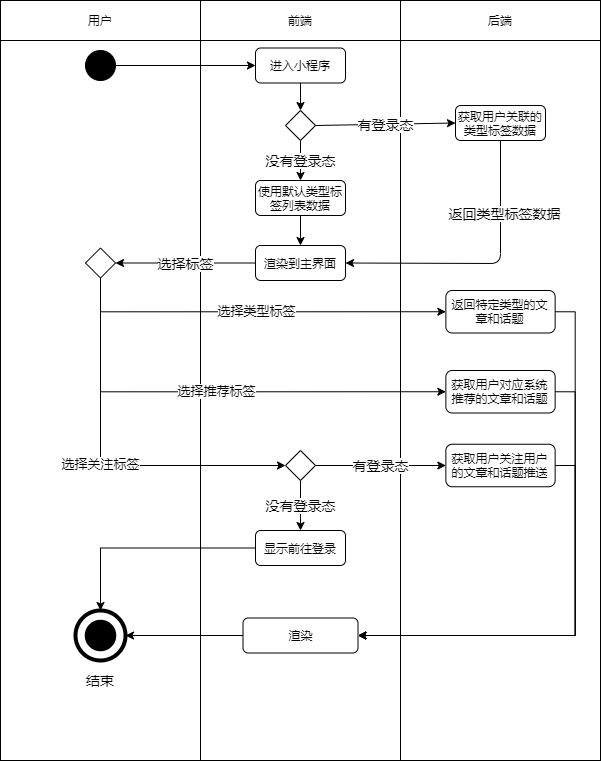

The diagram above was exported from draw.io. Its source (the exported page's mxGraphModel, read from the mxfile embedded in the PNG):
<mxGraphModel dx="1454" dy="596" grid="1" gridSize="10" guides="1" tooltips="1" connect="1" arrows="1" fold="1" page="1" pageScale="1" pageWidth="827" pageHeight="1169" math="0" shadow="0">
  <root>
    <mxCell id="0" />
    <mxCell id="1" parent="0" />
    <mxCell id="3" value="" style="rounded=0;whiteSpace=wrap;html=1;" parent="1" vertex="1">
      <mxGeometry x="440" y="80" width="200" height="720" as="geometry" />
    </mxCell>
    <mxCell id="4" value="" style="rounded=0;whiteSpace=wrap;html=1;" parent="1" vertex="1">
      <mxGeometry x="40" y="80" width="200" height="720" as="geometry" />
    </mxCell>
    <mxCell id="5" value="" style="rounded=0;whiteSpace=wrap;html=1;" parent="1" vertex="1">
      <mxGeometry x="240" y="80" width="200" height="720" as="geometry" />
    </mxCell>
    <mxCell id="6" value="用户" style="rounded=0;whiteSpace=wrap;html=1;" parent="1" vertex="1">
      <mxGeometry x="40" y="40" width="200" height="40" as="geometry" />
    </mxCell>
    <mxCell id="7" value="前端" style="rounded=0;whiteSpace=wrap;html=1;" parent="1" vertex="1">
      <mxGeometry x="240" y="40" width="200" height="40" as="geometry" />
    </mxCell>
    <mxCell id="8" value="后端" style="rounded=0;whiteSpace=wrap;html=1;" parent="1" vertex="1">
      <mxGeometry x="440" y="40" width="200" height="40" as="geometry" />
    </mxCell>
    <mxCell id="10" value="" style="edgeStyle=orthogonalEdgeStyle;rounded=0;orthogonalLoop=1;jettySize=auto;html=1;entryX=0;entryY=0.5;entryDx=0;entryDy=0;" parent="1" source="11" target="12" edge="1">
      <mxGeometry relative="1" as="geometry" />
    </mxCell>
    <mxCell id="11" value="" style="ellipse;whiteSpace=wrap;html=1;aspect=fixed;background=black;strokeColor=#030303;fillColor=#000000;" parent="1" vertex="1">
      <mxGeometry x="125" y="90" width="30" height="30" as="geometry" />
    </mxCell>
    <mxCell id="55" style="edgeStyle=orthogonalEdgeStyle;rounded=0;orthogonalLoop=1;jettySize=auto;html=1;exitX=0.5;exitY=1;exitDx=0;exitDy=0;entryX=0.5;entryY=0;entryDx=0;entryDy=0;fontSize=14;" parent="1" source="12" target="52" edge="1">
      <mxGeometry relative="1" as="geometry" />
    </mxCell>
    <mxCell id="12" value="进入小程序" style="rounded=1;whiteSpace=wrap;html=1;" parent="1" vertex="1">
      <mxGeometry x="295" y="87.5" width="90" height="35" as="geometry" />
    </mxCell>
    <mxCell id="44" value="" style="ellipse;whiteSpace=wrap;html=1;aspect=fixed;rounded=1;strokeColor=#000000;strokeWidth=4;fillColor=none;gradientColor=none;fontSize=14;" parent="1" vertex="1">
      <mxGeometry x="115" y="650" width="50" height="50" as="geometry" />
    </mxCell>
    <mxCell id="45" value="" style="ellipse;whiteSpace=wrap;html=1;aspect=fixed;rounded=1;strokeWidth=4;fontSize=14;fillColor=#000000;" parent="1" vertex="1">
      <mxGeometry x="126.25" y="661.25" width="27.5" height="27.5" as="geometry" />
    </mxCell>
    <mxCell id="47" value="结束" style="text;html=1;strokeColor=none;fillColor=none;align=center;verticalAlign=middle;whiteSpace=wrap;rounded=0;fontSize=14;" parent="1" vertex="1">
      <mxGeometry x="120" y="710" width="40" height="20" as="geometry" />
    </mxCell>
    <mxCell id="61" value="没有登录态" style="edgeStyle=orthogonalEdgeStyle;rounded=0;orthogonalLoop=1;jettySize=auto;html=1;exitX=0.5;exitY=1;exitDx=0;exitDy=0;fontSize=14;" parent="1" source="52" target="59" edge="1">
      <mxGeometry relative="1" as="geometry" />
    </mxCell>
    <mxCell id="52" value="" style="rhombus;whiteSpace=wrap;html=1;" parent="1" vertex="1">
      <mxGeometry x="325" y="150" width="30" height="30" as="geometry" />
    </mxCell>
    <mxCell id="54" value="有登录态" style="endArrow=classic;html=1;exitX=1;exitY=0.5;exitDx=0;exitDy=0;entryX=0;entryY=0.5;entryDx=0;entryDy=0;fontSize=14;" parent="1" source="52" target="56" edge="1">
      <mxGeometry width="50" height="50" relative="1" as="geometry">
        <mxPoint x="690" y="340" as="sourcePoint" />
        <mxPoint x="480" y="165" as="targetPoint" />
      </mxGeometry>
    </mxCell>
    <mxCell id="56" value="获取用户关联的类型标签数据" style="rounded=1;whiteSpace=wrap;html=1;" parent="1" vertex="1">
      <mxGeometry x="495" y="145" width="90" height="35" as="geometry" />
    </mxCell>
    <mxCell id="78" style="edgeStyle=orthogonalEdgeStyle;rounded=0;orthogonalLoop=1;jettySize=auto;html=1;exitX=0.5;exitY=1;exitDx=0;exitDy=0;entryX=0.5;entryY=0;entryDx=0;entryDy=0;fontSize=14;" parent="1" source="59" target="74" edge="1">
      <mxGeometry relative="1" as="geometry" />
    </mxCell>
    <mxCell id="59" value="使用默认类型标签列表数据" style="rounded=1;whiteSpace=wrap;html=1;" parent="1" vertex="1">
      <mxGeometry x="295" y="220" width="90" height="35" as="geometry" />
    </mxCell>
    <mxCell id="99" value="选择关注标签" style="edgeStyle=orthogonalEdgeStyle;rounded=0;orthogonalLoop=1;jettySize=auto;html=1;exitX=0.5;exitY=1;exitDx=0;exitDy=0;entryX=0;entryY=0.5;entryDx=0;entryDy=0;fontSize=13;" edge="1" parent="1" source="62" target="83">
      <mxGeometry relative="1" as="geometry" />
    </mxCell>
    <mxCell id="100" value="选择推荐标签" style="edgeStyle=orthogonalEdgeStyle;rounded=0;orthogonalLoop=1;jettySize=auto;html=1;exitX=0.5;exitY=1;exitDx=0;exitDy=0;entryX=0;entryY=0.5;entryDx=0;entryDy=0;fontSize=13;" edge="1" parent="1" source="62" target="71">
      <mxGeometry relative="1" as="geometry" />
    </mxCell>
    <mxCell id="101" value="选择类型标签" style="edgeStyle=orthogonalEdgeStyle;rounded=0;orthogonalLoop=1;jettySize=auto;html=1;exitX=0.5;exitY=1;exitDx=0;exitDy=0;entryX=0;entryY=0.5;entryDx=0;entryDy=0;fontSize=13;" edge="1" parent="1" source="62" target="84">
      <mxGeometry relative="1" as="geometry" />
    </mxCell>
    <mxCell id="62" value="" style="rhombus;whiteSpace=wrap;html=1;" parent="1" vertex="1">
      <mxGeometry x="125" y="287.5" width="30" height="30" as="geometry" />
    </mxCell>
    <mxCell id="98" style="edgeStyle=orthogonalEdgeStyle;rounded=0;orthogonalLoop=1;jettySize=auto;html=1;exitX=1;exitY=0.5;exitDx=0;exitDy=0;entryX=1;entryY=0.5;entryDx=0;entryDy=0;" edge="1" parent="1" source="71" target="90">
      <mxGeometry relative="1" as="geometry" />
    </mxCell>
    <mxCell id="71" value="获取用户对应系统推荐的文章和话题" style="rounded=1;whiteSpace=wrap;html=1;" parent="1" vertex="1">
      <mxGeometry x="485.36" y="410" width="109.29" height="42.5" as="geometry" />
    </mxCell>
    <mxCell id="79" value="选择标签" style="edgeStyle=orthogonalEdgeStyle;rounded=0;orthogonalLoop=1;jettySize=auto;html=1;exitX=0;exitY=0.5;exitDx=0;exitDy=0;entryX=1;entryY=0.5;entryDx=0;entryDy=0;fontSize=14;" parent="1" source="74" target="62" edge="1">
      <mxGeometry relative="1" as="geometry" />
    </mxCell>
    <mxCell id="74" value="渲染到主界面" style="rounded=1;whiteSpace=wrap;html=1;" parent="1" vertex="1">
      <mxGeometry x="295" y="285" width="90" height="35" as="geometry" />
    </mxCell>
    <mxCell id="75" value="" style="endArrow=classic;html=1;fontSize=14;exitX=0.5;exitY=1;exitDx=0;exitDy=0;entryX=1;entryY=0.5;entryDx=0;entryDy=0;" parent="1" source="56" target="74" edge="1">
      <mxGeometry width="50" height="50" relative="1" as="geometry">
        <mxPoint x="540" y="180" as="sourcePoint" />
        <mxPoint x="155" y="305" as="targetPoint" />
        <Array as="points">
          <mxPoint x="540" y="303" />
        </Array>
      </mxGeometry>
    </mxCell>
    <mxCell id="77" value="返回类型标签数据" style="edgeLabel;html=1;align=center;verticalAlign=middle;resizable=0;points=[];fontSize=14;" parent="75" vertex="1" connectable="0">
      <mxGeometry x="-0.4791" y="3" relative="1" as="geometry">
        <mxPoint as="offset" />
      </mxGeometry>
    </mxCell>
    <mxCell id="87" value="有登录态" style="edgeStyle=orthogonalEdgeStyle;rounded=0;orthogonalLoop=1;jettySize=auto;html=1;exitX=1;exitY=0.5;exitDx=0;exitDy=0;entryX=0;entryY=0.5;entryDx=0;entryDy=0;fontSize=14;" parent="1" source="83" target="86" edge="1">
      <mxGeometry relative="1" as="geometry" />
    </mxCell>
    <mxCell id="89" value="没有登录态" style="edgeStyle=orthogonalEdgeStyle;rounded=0;orthogonalLoop=1;jettySize=auto;html=1;exitX=0.5;exitY=1;exitDx=0;exitDy=0;entryX=0.5;entryY=0;entryDx=0;entryDy=0;fontSize=14;" parent="1" source="83" target="88" edge="1">
      <mxGeometry relative="1" as="geometry" />
    </mxCell>
    <mxCell id="83" value="" style="rhombus;whiteSpace=wrap;html=1;" parent="1" vertex="1">
      <mxGeometry x="325" y="490" width="30" height="30" as="geometry" />
    </mxCell>
    <mxCell id="95" style="edgeStyle=orthogonalEdgeStyle;rounded=0;orthogonalLoop=1;jettySize=auto;html=1;exitX=1;exitY=0.5;exitDx=0;exitDy=0;entryX=1;entryY=0.5;entryDx=0;entryDy=0;" edge="1" parent="1" source="84" target="90">
      <mxGeometry relative="1" as="geometry" />
    </mxCell>
    <mxCell id="84" value="返回特定类型的文章和话题" style="rounded=1;whiteSpace=wrap;html=1;" parent="1" vertex="1">
      <mxGeometry x="485.36" y="330" width="109.29" height="42.5" as="geometry" />
    </mxCell>
    <mxCell id="97" style="edgeStyle=orthogonalEdgeStyle;rounded=0;orthogonalLoop=1;jettySize=auto;html=1;exitX=1;exitY=0.5;exitDx=0;exitDy=0;entryX=1;entryY=0.5;entryDx=0;entryDy=0;" edge="1" parent="1" source="86" target="90">
      <mxGeometry relative="1" as="geometry" />
    </mxCell>
    <mxCell id="86" value="获取用户关注用户的文章和话题推送" style="rounded=1;whiteSpace=wrap;html=1;" parent="1" vertex="1">
      <mxGeometry x="485.36" y="483.75" width="109.29" height="42.5" as="geometry" />
    </mxCell>
    <mxCell id="102" style="edgeStyle=orthogonalEdgeStyle;rounded=0;orthogonalLoop=1;jettySize=auto;html=1;exitX=0;exitY=0.5;exitDx=0;exitDy=0;entryX=0.5;entryY=0;entryDx=0;entryDy=0;" edge="1" parent="1" source="88" target="44">
      <mxGeometry relative="1" as="geometry" />
    </mxCell>
    <mxCell id="88" value="显示前往登录" style="rounded=1;whiteSpace=wrap;html=1;" parent="1" vertex="1">
      <mxGeometry x="295" y="570" width="90" height="35" as="geometry" />
    </mxCell>
    <mxCell id="94" style="edgeStyle=orthogonalEdgeStyle;rounded=0;orthogonalLoop=1;jettySize=auto;html=1;exitX=0;exitY=0.5;exitDx=0;exitDy=0;entryX=1;entryY=0.5;entryDx=0;entryDy=0;fontSize=14;" parent="1" source="90" target="44" edge="1">
      <mxGeometry relative="1" as="geometry" />
    </mxCell>
    <mxCell id="90" value="渲染" style="rounded=1;whiteSpace=wrap;html=1;" parent="1" vertex="1">
      <mxGeometry x="282.5" y="657.5" width="115" height="35" as="geometry" />
    </mxCell>
  </root>
</mxGraphModel>